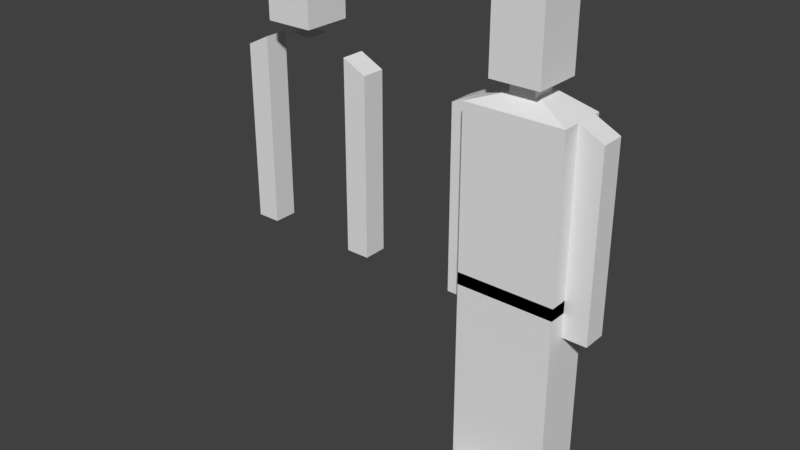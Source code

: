 # Source: FPSCharacter.blend  (saved by Blender 2.79.0; exported with 4.5.12 LTS)
import bpy
from mathutils import Matrix  # noqa: F401  (used for matrix-valued properties, if any)

bpy.ops.wm.read_factory_settings(use_empty=True)
scene = bpy.context.scene
scene.name = 'Scene'

# ---- collections
col_collection_1 = bpy.data.collections.new('Collection 1'); scene.collection.children.link(col_collection_1)

# ---- materials (node trees are filled in below, after node groups)
mat_charactermat_001 = bpy.data.materials.new('CharacterMat.001')
mat_charactermat_001.alpha_threshold = 0.0
mat_charactermat_001.use_transparent_shadow = False
mat_charactermat_001.roughness = 0.5
mat_charactermat_001.specular_intensity = 0.1667
mat_charactermat_002 = bpy.data.materials.new('CharacterMat.002')
mat_charactermat_002.alpha_threshold = 0.0
mat_charactermat_002.use_transparent_shadow = False
mat_charactermat_002.roughness = 0.5
mat_charactermat_002.specular_intensity = 0.1667

# ---- material node trees

# ---- world
world_world_001 = bpy.data.worlds.new('World.001'); scene.world = world_world_001
world_world_001.color = (0.05088, 0.05088, 0.05088)
world_world_001.use_sun_shadow = False
world_world_001.sun_shadow_jitter_overblur = 0.0
world_world_001.cycles.sampling_method = 'MANUAL'

# ---- meshes
me_cube_012 = bpy.data.meshes.new('Cube.012')
me_cube_012.from_pydata([(0.4, 0.15, 3.1), (0.4, 0.15, 2.5), (0.4, -0.05, 3.1), (0.4, -0.05, 2.5), (0.6, -0.05, 2.5), (0.6, -0.05, 3.0), (0.6, 0.15, 2.5), (0.6, 0.15, 3.0), (0.4, 0.15, 1.7), (0.4, -0.05, 1.7), (0.6, -0.05, 1.7), (0.6, 0.15, 1.7), (0.1, -0.05, 3.2), (0.2, -0.2, 3.3), (0.2, -0.2, 3.9), (0.2, 0.2, 3.3), (0.2, 0.2, 3.9), (-0.1, -0.1, 3.2), (0.1, -0.1, 3.2), (0.4, 0.15, 1.7), (0.4, 0.15, 1.5), (0.4, -0.05, 1.7), (0.4, -0.05, 1.5), (0.6, -0.05, 1.5), (0.6, -0.05, 1.7), (0.6, 0.15, 1.5), (0.6, 0.15, 1.7), (0.4, 0.15, 2.4), (0.4, -0.05, 2.3), (0.6, -0.05, 2.3), (0.6, 0.15, 2.4), (0.0, -0.2, 3.9), (-0.4, 0.15, 3.1), (-0.4, 0.15, 2.5), (-0.4, -0.05, 3.1), (-0.4, -0.05, 2.5), (-0.6, -0.05, 2.5), (-0.6, -0.05, 3.0), (-0.6, 0.15, 2.5), (-0.6, 0.15, 3.0), (-0.4, 0.15, 1.7), (-0.4, -0.05, 1.7), (-0.6, -0.05, 1.7), (-0.6, 0.15, 1.7), (0.0, -0.05, 3.2), (-0.1, -0.05, 3.2), (0.0, -0.2, 3.3), (0.0, 0.2, 3.3), (0.0, 0.2, 3.9), (-0.2, -0.2, 3.3), (-0.2, -0.2, 3.9), (-0.2, 0.2, 3.3), (-0.2, 0.2, 3.9), (0.1, 0.1, 3.2), (-0.1, 0.1, 3.2), (-0.4, 0.15, 1.7), (-0.4, 0.15, 1.5), (-0.4, -0.05, 1.7), (-0.4, -0.05, 1.5), (-0.6, -0.05, 1.5), (-0.6, -0.05, 1.7), (-0.6, 0.15, 1.5), (-0.6, 0.15, 1.7), (-0.4, 0.15, 2.4), (-0.4, -0.05, 2.3), (-0.6, -0.05, 2.3), (-0.6, 0.15, 2.4), (-0.4, 0.15, 2.3), (-0.6, 0.15, 2.3), (0.6, 0.15, 2.3), (0.4, 0.15, 2.3)], [(44, 12), (44, 45)], [(3, 2, 0, 1), (1, 0, 7, 6), (6, 7, 5, 4), (4, 5, 2, 3), (28, 27, 70), (7, 0, 2, 5), (8, 11, 10, 9), (30, 29, 69), (29, 28, 9, 10), (27, 30, 69, 70), (47, 48, 16, 15), (15, 16, 14, 13), (13, 14, 31, 46), (47, 15, 13, 46), (16, 48, 31, 14), (54, 53, 18, 17), (22, 21, 19, 20), (20, 19, 26, 25), (25, 26, 24, 23), (23, 24, 21, 22), (20, 25, 23, 22), (26, 19, 21, 24), (1, 6, 30, 27), (4, 3, 28, 29), (6, 4, 30), (3, 27, 28), (30, 4, 29), (27, 3, 1), (35, 33, 32, 34), (33, 38, 39, 32), (38, 36, 37, 39), (36, 35, 34, 37), (64, 67, 63), (39, 37, 34, 32), (40, 41, 42, 43), (66, 68, 65), (65, 42, 41, 64), (63, 67, 68, 66), (47, 51, 52, 48), (51, 49, 50, 52), (49, 46, 31, 50), (47, 46, 49, 51), (52, 50, 31, 48), (58, 56, 55, 57), (56, 61, 62, 55), (61, 59, 60, 62), (59, 58, 57, 60), (56, 58, 59, 61), (62, 60, 57, 55), (33, 63, 66, 38), (36, 65, 64, 35), (38, 66, 36), (35, 64, 63), (66, 65, 36), (63, 33, 35), (65, 68, 43, 42), (67, 64, 41, 40), (68, 67, 40, 43), (69, 29, 10, 11), (70, 8, 9, 28), (70, 69, 11, 8)])
_uv = me_cube_012.uv_layers.new(name='UVMap')
_uv.uv.foreach_set('vector', [0.9056, 0.3603, 0.9056, 0.4632, 0.8762, 0.4632, 0.8762, 0.375, 0.9993, 0.3765, 0.9993, 0.4668, 0.9692, 0.4518, 0.9692, 0.3765, 0.9684, 0.3763, 0.9684, 0.4516, 0.9383, 0.4516, 0.9383, 0.3612, 0.9379, 0.3598, 0.9379, 0.4528, 0.9069, 0.4683, 0.9069, 0.3598, 0.9056, 0.3456, 0.8762, 0.3456, 0.8762, 0.3342, 0.8438, 0.328, 0.8438, 0.2815, 0.8749, 0.2814, 0.8749, 0.328, 0.8743, 0.2802, 0.8451, 0.2802, 0.8451, 0.251, 0.8743, 0.251, 0.9684, 0.3462, 0.9383, 0.3462, 0.9684, 0.3341, 0.9379, 0.3443, 0.9069, 0.3443, 0.9069, 0.2514, 0.9379, 0.2514, 0.9993, 0.3464, 0.9692, 0.3464, 0.9692, 0.3344, 0.9993, 0.3348, 0.5935, 0.3138, 0.5935, 0.4045, 0.5632, 0.4045, 0.5632, 0.3138, 0.5615, 0.3136, 0.5615, 0.4044, 0.5009, 0.4044, 0.5009, 0.3136, 0.4994, 0.3133, 0.4994, 0.4046, 0.4689, 0.4046, 0.4689, 0.3133, 0.7184, 0.313, 0.7492, 0.313, 0.7492, 0.3746, 0.7184, 0.3746, 0.6254, 0.3132, 0.6561, 0.3132, 0.6561, 0.3745, 0.6254, 0.3745, 0.4074, 0.4512, 0.4074, 0.4219, 0.4367, 0.4219, 0.4367, 0.4512, 0.7495, 0.2807, 0.7202, 0.2807, 0.7202, 0.2515, 0.7495, 0.2515, 0.8435, 0.2504, 0.8435, 0.281, 0.813, 0.281, 0.813, 0.2504, 0.8116, 0.2513, 0.8116, 0.2805, 0.7823, 0.2805, 0.7823, 0.2513, 0.7807, 0.251, 0.7807, 0.2803, 0.7514, 0.2803, 0.7514, 0.251, 0.7512, 0.3123, 0.7512, 0.2831, 0.7804, 0.2831, 0.7804, 0.3123, 0.811, 0.2823, 0.811, 0.3116, 0.7818, 0.3116, 0.7818, 0.2823, 0.9993, 0.3765, 0.9692, 0.3765, 0.9692, 0.3464, 0.9993, 0.3464, 0.9379, 0.3598, 0.9069, 0.3598, 0.9069, 0.3443, 0.9379, 0.3443, 0.9684, 0.3763, 0.9383, 0.3612, 0.9684, 0.3462, 0.9056, 0.3603, 0.8762, 0.3456, 0.9056, 0.3456, 0.9684, 0.3462, 0.9383, 0.3612, 0.9383, 0.3462, 0.8762, 0.3456, 0.9056, 0.3603, 0.8762, 0.375, 0.06239, 0.3593, 0.09366, 0.3749, 0.09366, 0.4687, 0.06239, 0.4687, 0.09392, 0.3764, 0.1247, 0.3764, 0.1247, 0.4532, 0.09392, 0.4685, 0.0003545, 0.3758, 0.0312, 0.3604, 0.0312, 0.4529, 0.0003546, 0.4529, 0.03144, 0.3605, 0.06232, 0.3605, 0.06232, 0.4686, 0.03144, 0.4531, 0.06239, 0.3436, 0.09366, 0.3311, 0.09366, 0.3436, 0.1251, 0.2814, 0.1562, 0.2814, 0.1562, 0.3283, 0.1251, 0.3282, 0.1558, 0.2508, 0.1558, 0.2808, 0.1258, 0.2808, 0.1258, 0.2508, 0.0003545, 0.345, 0.0003545, 0.3323, 0.0312, 0.345, 0.03144, 0.3451, 0.03144, 0.2524, 0.06232, 0.2524, 0.06232, 0.3451, 0.09392, 0.3458, 0.09392, 0.3335, 0.1247, 0.3331, 0.1247, 0.3458, 0.5935, 0.3138, 0.6237, 0.3138, 0.6237, 0.4045, 0.5935, 0.4045, 0.3754, 0.3135, 0.4368, 0.3135, 0.4368, 0.4056, 0.3754, 0.4056, 0.4385, 0.3133, 0.4689, 0.3133, 0.4689, 0.4046, 0.4385, 0.4046, 0.7184, 0.313, 0.7184, 0.3746, 0.6876, 0.3746, 0.6876, 0.313, 0.6869, 0.3132, 0.6869, 0.3745, 0.6561, 0.3745, 0.6561, 0.3132, 0.2192, 0.2502, 0.25, 0.2502, 0.25, 0.281, 0.2192, 0.281, 0.2503, 0.2502, 0.2813, 0.2502, 0.2813, 0.2812, 0.2503, 0.2812, 0.1566, 0.2503, 0.1873, 0.2503, 0.1873, 0.2811, 0.1566, 0.2811, 0.1875, 0.25, 0.2188, 0.25, 0.2188, 0.2813, 0.1875, 0.2813, 0.2192, 0.3121, 0.2192, 0.282, 0.2493, 0.282, 0.2493, 0.3121, 0.2183, 0.3119, 0.1881, 0.3119, 0.1881, 0.2817, 0.2183, 0.2817, 0.09392, 0.3764, 0.09392, 0.3458, 0.1247, 0.3458, 0.1247, 0.3764, 0.03144, 0.3605, 0.03144, 0.3451, 0.06232, 0.3451, 0.06232, 0.3605, 0.0003545, 0.3758, 0.0003545, 0.345, 0.0312, 0.3604, 0.06239, 0.3593, 0.06239, 0.3436, 0.09366, 0.3436, 0.0003545, 0.345, 0.0312, 0.345, 0.0312, 0.3604, 0.09366, 0.3436, 0.09366, 0.3749, 0.06239, 0.3593, 0.0312, 0.345, 0.0003545, 0.3323, 0.0003545, 0.2525, 0.0312, 0.2525, 0.09366, 0.3311, 0.06239, 0.3436, 0.06239, 0.2498, 0.09366, 0.2498, 0.1247, 0.3331, 0.09392, 0.3335, 0.09392, 0.2537, 0.1247, 0.2537, 0.9684, 0.3341, 0.9383, 0.3462, 0.9383, 0.2558, 0.9684, 0.2558, 0.8762, 0.3342, 0.8762, 0.2573, 0.9056, 0.2573, 0.9056, 0.3456, 0.9993, 0.3348, 0.9692, 0.3344, 0.9692, 0.2561, 0.9993, 0.2561])
me_cube_012.materials.append(mat_charactermat_001)
me_cube_012.use_remesh_preserve_volume = False
me_cube_012.use_remesh_preserve_attributes = False
me_cube_012.use_mirror_vertex_groups = False
me_cube_012.update()
me_cube_004 = bpy.data.meshes.new('Cube.004')
me_cube_004.from_pydata([(0.4, -0.2, 2.0), (0.4, -0.2, 2.7), (0.4, 0.2, 2.0), (0.4, 0.2, 2.7), (0.4, -0.2, 3.1), (0.4, 0.2, 3.1), (0.4, 0.15, 3.1), (0.4, 0.15, 2.5), (0.4, -0.05, 3.1), (0.4, -0.05, 2.5), (0.4, 0.2, 1.7), (0.4, -0.2, 1.7), (-7.451e-09, -0.2, 1.2), (-7.451e-09, -0.2, 1.8), (-7.451e-09, 0.2, 1.2), (-7.451e-09, 0.2, 1.8), (0.4, -0.2, 1.2), (0.4, -0.2, 1.8), (0.4, 0.2, 1.2), (0.4, 0.2, 1.8), (-7.451e-09, -0.2, 0.2), (-7.451e-09, 0.2, 0.2), (0.4, -0.2, 0.2), (0.4, 0.2, 0.2), (0.6, -0.05, 2.5), (0.6, -0.05, 3.0), (0.6, 0.15, 2.5), (0.6, 0.15, 3.0), (0.4, 0.15, 1.7), (0.4, -0.05, 1.7), (0.6, -0.05, 1.7), (0.6, 0.15, 1.7), (0.1, -0.05, 3.2), (0.1, 0.15, 3.2), (0.4, 0.2, 2.5), (0.4, -0.2, 2.5), (0.2, -0.2, 3.3), (0.2, -0.2, 3.9), (0.2, 0.2, 3.3), (0.2, 0.2, 3.9), (-0.1, -0.1, 3.2), (0.1, -0.1, 3.2), (0.4, 0.15, 1.7), (0.4, 0.15, 1.5), (0.4, -0.05, 1.7), (0.4, -0.05, 1.5), (0.6, -0.05, 1.5), (0.6, -0.05, 1.7), (0.6, 0.15, 1.5), (0.6, 0.15, 1.7), (0.05, 0.15, 0.2), (0.05, 0.15, -1.416e-07), (0.05, -0.15, 0.2), (0.05, -0.15, -1.416e-07), (0.35, -0.15, -1.416e-07), (0.35, -0.15, 0.2), (0.35, 0.15, -1.416e-07), (0.35, 0.15, 0.2), (0.05, -0.3, 0.15), (0.05, -0.3, -1.416e-07), (0.05, -0.45, 0.1), (0.05, -0.45, -1.416e-07), (0.35, -0.45, -1.416e-07), (0.35, -0.45, 0.1), (0.35, -0.3, -1.416e-07), (0.35, -0.3, 0.15), (0.05, -0.3, -1.416e-07), (0.05, -0.3, 0.15), (0.35, -0.3, 0.15), (0.35, -0.3, -1.416e-07), (0.4, 0.15, 2.4), (0.4, -0.05, 2.3), (0.6, -0.05, 2.3), (0.6, 0.15, 2.4), (0.4, -0.2, 1.0), (0.4, 0.2, 0.8), (-7.451e-09, -0.2, 1.0), (-7.451e-09, 0.2, 0.8), (0.0, -0.2, 2.0), (0.0, -0.2, 2.7), (0.0, 0.2, 2.0), (0.0, -0.2, 3.9), (-0.4, -0.2, 2.0), (-0.4, -0.2, 2.7), (-0.4, 0.2, 2.0), (-0.4, 0.2, 2.7), (0.0, 0.15, 3.2), (-0.4, -0.2, 3.1), (-0.4, 0.2, 3.1), (-0.4, 0.15, 3.1), (-0.4, 0.15, 2.5), (-0.4, -0.05, 3.1), (-0.4, -0.05, 2.5), (-0.4, 0.2, 1.7), (-0.4, -0.2, 1.7), (0.0, 0.2, 1.7), (0.0, -0.2, 1.7), (7.451e-09, -0.2, 1.2), (7.451e-09, -0.2, 1.8), (7.451e-09, 0.2, 1.2), (7.451e-09, 0.2, 1.8), (-0.4, -0.2, 1.2), (-0.4, -0.2, 1.8), (-0.4, 0.2, 1.2), (-0.4, 0.2, 1.8), (7.451e-09, -0.2, 0.2), (7.451e-09, 0.2, 0.2), (-0.4, -0.2, 0.2), (-0.4, 0.2, 0.2), (-0.6, -0.05, 2.5), (-0.6, -0.05, 3.0), (-0.6, 0.15, 2.5), (-0.6, 0.15, 3.0), (-0.4, 0.15, 1.7), (-0.4, -0.05, 1.7), (-0.6, -0.05, 1.7), (-0.6, 0.15, 1.7), (0.0, -0.05, 3.2), (-0.1, -0.05, 3.2), (-0.1, 0.15, 3.2), (0.0, -0.2, 2.5), (0.0, 0.2, 2.5), (-0.4, 0.2, 2.5), (-0.4, -0.2, 2.5), (0.0, -0.2, 3.1), (0.0, 0.2, 3.1), (0.0, 0.2, 2.7), (0.0, -0.2, 3.3), (0.0, 0.2, 3.3), (0.0, 0.2, 3.9), (-0.2, -0.2, 3.3), (-0.2, -0.2, 3.9), (-0.2, 0.2, 3.3), (-0.2, 0.2, 3.9), (0.1, 0.1, 3.3), (0.1, 0.1, 3.2), (0.1, -0.1, 3.3), (-0.1, -0.1, 3.3), (-0.1, 0.1, 3.2), (-0.1, 0.1, 3.3), (-0.4, 0.15, 1.7), (-0.4, 0.15, 1.5), (-0.4, -0.05, 1.7), (-0.4, -0.05, 1.5), (-0.6, -0.05, 1.5), (-0.6, -0.05, 1.7), (-0.6, 0.15, 1.5), (-0.6, 0.15, 1.7), (-0.05, 0.15, 0.2), (-0.05, 0.15, -1.416e-07), (-0.05, -0.15, 0.2), (-0.05, -0.15, -1.416e-07), (-0.35, -0.15, -1.416e-07), (-0.35, -0.15, 0.2), (-0.35, 0.15, -1.416e-07), (-0.35, 0.15, 0.2), (-0.05, -0.3, 0.15), (-0.05, -0.3, -1.416e-07), (-0.05, -0.45, 0.1), (-0.05, -0.45, -1.416e-07), (-0.35, -0.45, -1.416e-07), (-0.35, -0.45, 0.1), (-0.35, -0.3, -1.416e-07), (-0.35, -0.3, 0.15), (-0.05, -0.3, -1.416e-07), (-0.05, -0.3, 0.15), (-0.35, -0.3, 0.15), (-0.35, -0.3, -1.416e-07), (-0.4, 0.15, 2.4), (-0.4, -0.05, 2.3), (-0.6, -0.05, 2.3), (-0.6, 0.15, 2.4), (-0.4, -0.2, 1.0), (-0.4, 0.2, 0.8), (7.451e-09, -0.2, 1.0), (7.451e-09, 0.2, 0.8), (-0.4, 0.15, 2.3), (-0.6, 0.15, 2.3), (0.6, 0.15, 2.3), (0.4, 0.15, 2.3), (-0.4, -0.2, 0.8), (7.451e-09, -0.2, 0.8), (0.4, -0.2, 0.8), (-7.451e-09, -0.2, 0.8)], [], [(80, 121, 34, 2), (121, 126, 3, 34), (34, 3, 1, 35), (35, 1, 79, 120), (80, 2, 10, 95), (1, 3, 5, 4), (9, 8, 6, 7), (2, 34, 35, 0), (95, 10, 11, 96), (0, 78, 96, 11), (7, 6, 27, 26), (2, 0, 11, 10), (12, 13, 15, 14), (14, 15, 19, 18), (18, 19, 17, 16), (16, 17, 13, 12), (75, 74, 182), (19, 15, 13, 17), (21, 23, 22, 20), (74, 76, 183, 182), (77, 75, 23, 21), (76, 77, 183), (26, 27, 25, 24), (24, 25, 8, 9), (71, 70, 179), (27, 6, 8, 25), (28, 31, 30, 29), (73, 72, 178), (72, 71, 29, 30), (70, 73, 178, 179), (0, 35, 120, 78), (86, 117, 32, 33), (3, 126, 125, 5), (33, 125, 86), (33, 5, 125), (4, 5, 33, 32), (79, 1, 4, 124), (124, 4, 32), (32, 117, 124), (128, 129, 39, 38), (38, 39, 37, 36), (36, 37, 81, 127), (128, 38, 36, 127), (39, 129, 81, 37), (40, 137, 139, 138), (135, 134, 136, 41), (41, 136, 137, 40), (138, 135, 41, 40), (45, 44, 42, 43), (43, 42, 49, 48), (48, 49, 47, 46), (46, 47, 44, 45), (43, 48, 46, 45), (49, 42, 44, 47), (53, 52, 50, 51), (51, 50, 57, 56), (56, 57, 55, 54), (53, 54, 69, 66), (51, 56, 54, 53), (57, 50, 52, 55), (61, 60, 58, 59), (59, 58, 65, 64), (64, 65, 63, 62), (62, 63, 60, 61), (59, 64, 62, 61), (65, 58, 60, 63), (69, 68, 67, 66), (52, 53, 66, 67), (55, 52, 67, 68), (54, 55, 68, 69), (7, 26, 73, 70), (24, 9, 71, 72), (26, 24, 73), (9, 70, 71), (12, 14, 76), (73, 24, 72), (70, 9, 7), (14, 18, 75, 77), (16, 12, 76, 74), (18, 74, 75), (74, 18, 16), (76, 14, 77), (80, 84, 122, 121), (121, 122, 85, 126), (122, 123, 83, 85), (123, 120, 79, 83), (80, 95, 93, 84), (83, 87, 88, 85), (92, 90, 89, 91), (84, 82, 123, 122), (95, 96, 94, 93), (82, 94, 96, 78), (90, 111, 112, 89), (84, 93, 94, 82), (97, 99, 100, 98), (99, 103, 104, 100), (103, 101, 102, 104), (101, 97, 98, 102), (173, 180, 172), (104, 102, 98, 100), (106, 105, 107, 108), (172, 180, 181, 174), (175, 106, 108, 173), (174, 181, 175), (111, 109, 110, 112), (109, 92, 91, 110), (169, 176, 168), (112, 110, 91, 89), (113, 114, 115, 116), (171, 177, 170), (170, 115, 114, 169), (168, 176, 177, 171), (82, 78, 120, 123), (86, 119, 118, 117), (85, 88, 125, 126), (119, 86, 125), (119, 125, 88), (87, 118, 119, 88), (79, 124, 87, 83), (124, 118, 87), (118, 124, 117), (128, 132, 133, 129), (132, 130, 131, 133), (130, 127, 81, 131), (128, 127, 130, 132), (133, 131, 81, 129), (135, 138, 139, 134), (139, 137, 136, 134), (143, 141, 140, 142), (141, 146, 147, 140), (146, 144, 145, 147), (144, 143, 142, 145), (141, 143, 144, 146), (147, 145, 142, 140), (151, 149, 148, 150), (149, 154, 155, 148), (154, 152, 153, 155), (151, 164, 167, 152), (149, 151, 152, 154), (155, 153, 150, 148), (159, 157, 156, 158), (157, 162, 163, 156), (162, 160, 161, 163), (160, 159, 158, 161), (157, 159, 160, 162), (163, 161, 158, 156), (167, 164, 165, 166), (150, 165, 164, 151), (153, 166, 165, 150), (152, 167, 166, 153), (90, 168, 171, 111), (109, 170, 169, 92), (111, 171, 109), (92, 169, 168), (97, 174, 99), (171, 170, 109), (168, 90, 92), (99, 175, 173, 103), (101, 172, 174, 97), (103, 173, 172), (172, 101, 103), (174, 175, 99), (170, 177, 116, 115), (176, 169, 114, 113), (177, 176, 113, 116), (178, 72, 30, 31), (179, 28, 29, 71), (179, 178, 31, 28), (180, 173, 108, 107), (175, 181, 105, 106), (181, 180, 107, 105), (183, 77, 21, 20), (182, 183, 20, 22), (182, 22, 23, 75)])
_uv = me_cube_004.uv_layers.new(name='UVMap')
_uv.uv.foreach_set('vector', [0.6261, 0.04772, 0.6261, 0.126, 0.5634, 0.126, 0.5634, 0.04772, 0.6261, 0.126, 0.6261, 0.1573, 0.5634, 0.1573, 0.5634, 0.126, 0.5626, 0.1261, 0.5626, 0.1576, 0.4996, 0.1576, 0.4996, 0.1261, 0.4992, 0.123, 0.4992, 0.1536, 0.4382, 0.1536, 0.4382, 0.123, 0.6261, 0.04772, 0.5634, 0.04772, 0.5634, 0.0007496, 0.6261, 0.0007496, 0.4996, 0.1576, 0.5626, 0.1576, 0.5626, 0.2206, 0.4996, 0.2206, 0.9056, 0.3603, 0.9056, 0.4632, 0.8762, 0.4632, 0.8762, 0.375, 0.5626, 0.04737, 0.5626, 0.1261, 0.4996, 0.1261, 0.4996, 0.04737, 0.5632, 0.2502, 0.6254, 0.2502, 0.6254, 0.3124, 0.5632, 0.3124, 0.4992, 0.04677, 0.4382, 0.04677, 0.4382, 0.001001, 0.4992, 0.001001, 0.9993, 0.3765, 0.9993, 0.4668, 0.9692, 0.4518, 0.9692, 0.3765, 0.5626, 0.04737, 0.4996, 0.04737, 0.4996, 0.0001328, 0.5626, 0.0001328, 0.8123, 0.1551, 0.8123, 0.248, 0.7505, 0.248, 0.7505, 0.1242, 1.0, 0.1246, 1.0, 0.2495, 0.9376, 0.2495, 0.9376, 0.1246, 0.9372, 0.124, 0.9372, 0.2474, 0.8755, 0.2474, 0.8755, 0.1549, 0.875, 0.1558, 0.875, 0.2494, 0.8125, 0.2494, 0.8125, 0.1558, 0.9372, 0.09318, 0.8755, 0.09318, 0.8755, 0.07189, 0.7496, 0.06297, 0.7496, 0.1244, 0.6883, 0.1244, 0.6883, 0.06297, 0.688, 0.06224, 0.688, 0.0003064, 0.7499, 0.0003064, 0.7499, 0.06224, 0.875, 0.09329, 0.8125, 0.09329, 0.8125, 0.07178, 0.875, 0.07175, 1.0, 0.09334, 0.9376, 0.09334, 0.9376, -0.0003568, 1.0, -0.0003568, 0.8123, 0.09326, 0.7505, 0.09326, 0.8123, 0.07194, 0.9684, 0.3763, 0.9684, 0.4516, 0.9383, 0.4516, 0.9383, 0.3612, 0.9379, 0.3598, 0.9379, 0.4528, 0.9069, 0.4683, 0.9069, 0.3598, 0.9056, 0.3456, 0.8762, 0.3456, 0.8762, 0.3342, 0.8438, 0.328, 0.8438, 0.2815, 0.8749, 0.2814, 0.8749, 0.328, 0.8743, 0.2802, 0.8451, 0.2802, 0.8451, 0.251, 0.8743, 0.251, 0.9684, 0.3462, 0.9383, 0.3462, 0.9684, 0.3341, 0.9379, 0.3443, 0.9069, 0.3443, 0.9069, 0.2514, 0.9379, 0.2514, 0.9993, 0.3464, 0.9692, 0.3464, 0.9692, 0.3344, 0.9993, 0.3348, 0.4992, 0.04677, 0.4992, 0.123, 0.4382, 0.123, 0.4382, 0.04677, 0.4376, 0.3059, 0.4376, 0.2751, 0.453, 0.2751, 0.453, 0.3059, 0.5634, 0.1573, 0.6261, 0.1573, 0.6261, 0.22, 0.5634, 0.22, 0.453, 0.3059, 0.4376, 0.3124, 0.4376, 0.3059, 0.453, 0.3059, 0.4994, 0.3124, 0.4376, 0.3124, 0.4996, 0.2508, 0.4996, 0.3126, 0.4532, 0.3059, 0.4532, 0.275, 0.4382, 0.1536, 0.4992, 0.1536, 0.4992, 0.2146, 0.4382, 0.2146, 0.4377, 0.2508, 0.4996, 0.2508, 0.4532, 0.275, 0.4532, 0.275, 0.4377, 0.275, 0.4377, 0.2508, 0.5935, 0.3138, 0.5935, 0.4045, 0.5632, 0.4045, 0.5632, 0.3138, 0.5615, 0.3136, 0.5615, 0.4044, 0.5009, 0.4044, 0.5009, 0.3136, 0.4994, 0.3133, 0.4994, 0.4046, 0.4689, 0.4046, 0.4689, 0.3133, 0.7184, 0.313, 0.7492, 0.313, 0.7492, 0.3746, 0.7184, 0.3746, 0.6254, 0.3132, 0.6561, 0.3132, 0.6561, 0.3745, 0.6254, 0.3745, 0.4051, 0.4066, 0.4051, 0.4213, 0.3758, 0.4213, 0.3758, 0.4066, 0.4669, 0.407, 0.4669, 0.4216, 0.4376, 0.4216, 0.4376, 0.407, 0.4369, 0.4068, 0.4369, 0.4214, 0.4076, 0.4214, 0.4076, 0.4068, 0.4074, 0.4512, 0.4074, 0.4219, 0.4367, 0.4219, 0.4367, 0.4512, 0.7495, 0.2807, 0.7202, 0.2807, 0.7202, 0.2515, 0.7495, 0.2515, 0.8435, 0.2504, 0.8435, 0.281, 0.813, 0.281, 0.813, 0.2504, 0.8116, 0.2513, 0.8116, 0.2805, 0.7823, 0.2805, 0.7823, 0.2513, 0.7807, 0.251, 0.7807, 0.2803, 0.7514, 0.2803, 0.7514, 0.251, 0.7512, 0.3123, 0.7512, 0.2831, 0.7804, 0.2831, 0.7804, 0.3123, 0.811, 0.2823, 0.811, 0.3116, 0.7818, 0.3116, 0.7818, 0.2823, 0.7326, 0.3753, 0.7326, 0.406, 0.6809, 0.406, 0.6809, 0.3753, 0.6808, 0.3753, 0.6808, 0.406, 0.6346, 0.406, 0.6346, 0.3753, 0.8746, 0.3755, 0.8746, 0.4059, 0.829, 0.4059, 0.829, 0.3755, 0.8298, 0.4528, 0.8751, 0.4528, 0.8751, 0.4754, 0.8298, 0.4754, 0.8298, 0.4075, 0.8751, 0.4075, 0.8751, 0.4528, 0.8298, 0.4528, 0.7827, 0.407, 0.8287, 0.407, 0.8287, 0.4529, 0.7827, 0.4529, 0.6952, 0.4223, 0.6952, 0.4376, 0.6722, 0.4452, 0.6722, 0.4223, 0.672, 0.4225, 0.672, 0.4456, 0.6258, 0.4456, 0.6258, 0.4225, 0.7652, 0.4221, 0.7652, 0.445, 0.7423, 0.4374, 0.7423, 0.4221, 0.7423, 0.4222, 0.7423, 0.4377, 0.6956, 0.4377, 0.6956, 0.4222, 0.7191, 0.4536, 0.7648, 0.4536, 0.7648, 0.4765, 0.7191, 0.4765, 0.7183, 0.4764, 0.6732, 0.4764, 0.6732, 0.4534, 0.7183, 0.4534, 0.8055, 0.3756, 0.8055, 0.3988, 0.7591, 0.3988, 0.7591, 0.3756, 0.7326, 0.406, 0.7326, 0.3753, 0.7584, 0.3753, 0.7584, 0.3983, 0.7827, 0.4529, 0.8287, 0.4529, 0.8287, 0.4764, 0.7827, 0.4764, 0.829, 0.3755, 0.829, 0.4059, 0.8061, 0.3983, 0.8061, 0.3755, 0.9993, 0.3765, 0.9692, 0.3765, 0.9692, 0.3464, 0.9993, 0.3464, 0.9379, 0.3598, 0.9069, 0.3598, 0.9069, 0.3443, 0.9379, 0.3443, 0.9684, 0.3763, 0.9383, 0.3612, 0.9684, 0.3462, 0.9056, 0.3603, 0.8762, 0.3456, 0.9056, 0.3456, 0.8123, 0.1551, 0.7505, 0.1242, 0.8123, 0.09326, 0.9684, 0.3462, 0.9383, 0.3612, 0.9383, 0.3462, 0.8762, 0.3456, 0.9056, 0.3603, 0.8762, 0.375, 1.0, 0.1246, 0.9376, 0.1246, 0.9376, 0.09334, 1.0, 0.09334, 0.875, 0.1558, 0.8125, 0.1558, 0.8125, 0.09329, 0.875, 0.09329, 0.9372, 0.124, 0.8755, 0.09318, 0.9372, 0.09318, 0.8755, 0.09318, 0.9372, 0.124, 0.8755, 0.1549, 0.8123, 0.09326, 0.7505, 0.1242, 0.7505, 0.09326, 0.6261, 0.04772, 0.6889, 0.04772, 0.6889, 0.126, 0.6261, 0.126, 0.6261, 0.126, 0.6889, 0.126, 0.6889, 0.1573, 0.6261, 0.1573, 0.313, 0.1247, 0.3751, 0.1247, 0.3751, 0.1558, 0.313, 0.1558, 0.375, 0.1238, 0.4365, 0.1238, 0.4365, 0.1546, 0.375, 0.1546, 0.6261, 0.04772, 0.6261, 0.0007496, 0.6889, 0.0007496, 0.6889, 0.04772, 0.3751, 0.1558, 0.3751, 0.2179, 0.313, 0.2179, 0.313, 0.1558, 0.06239, 0.3593, 0.09366, 0.3749, 0.09366, 0.4687, 0.06239, 0.4687, 0.313, 0.04708, 0.3751, 0.04708, 0.3751, 0.1247, 0.313, 0.1247, 0.5632, 0.2502, 0.5632, 0.3124, 0.5011, 0.3124, 0.5011, 0.2502, 0.375, 0.04693, 0.375, 0.000793, 0.4365, 0.000793, 0.4365, 0.04693, 0.09392, 0.3764, 0.1247, 0.3764, 0.1247, 0.4532, 0.09392, 0.4685, 0.313, 0.04708, 0.313, 0.0004809, 0.3751, 0.0004809, 0.3751, 0.04708, 0.1241, 0.156, 0.1866, 0.1247, 0.1866, 0.2496, 0.1241, 0.2496, 0.1873, 0.1249, 0.2497, 0.1249, 0.2497, 0.2496, 0.1873, 0.2496, -0.0007979, 0.1244, 0.06163, 0.1556, 0.06163, 0.2493, -0.0007979, 0.2493, 0.06219, 0.1562, 0.1243, 0.1562, 0.1243, 0.2493, 0.06219, 0.2493, -0.0007979, 0.09322, 0.06163, 0.07201, 0.06163, 0.09322, 0.3122, 0.1246, 0.2504, 0.1246, 0.2504, 0.06269, 0.3122, 0.06269, 0.2505, 0.0003795, 0.3124, 0.0003795, 0.3124, 0.06232, 0.2505, 0.06232, 0.06219, 0.09413, 0.06219, 0.07305, 0.1243, 0.07191, 0.1243, 0.09413, 0.1873, 0.09378, 0.1873, 0.000277, 0.2497, 0.000277, 0.2497, 0.09378, 0.1241, 0.09353, 0.1241, 0.07118, 0.1866, 0.09353, 0.0003545, 0.3758, 0.0312, 0.3604, 0.0312, 0.4529, 0.0003546, 0.4529, 0.03144, 0.3605, 0.06232, 0.3605, 0.06232, 0.4686, 0.03144, 0.4531, 0.06239, 0.3436, 0.09366, 0.3311, 0.09366, 0.3436, 0.1251, 0.2814, 0.1562, 0.2814, 0.1562, 0.3283, 0.1251, 0.3282, 0.1558, 0.2508, 0.1558, 0.2808, 0.1258, 0.2808, 0.1258, 0.2508, 0.0003545, 0.345, 0.0003545, 0.3323, 0.0312, 0.345, 0.03144, 0.3451, 0.03144, 0.2524, 0.06232, 0.2524, 0.06232, 0.3451, 0.09392, 0.3458, 0.09392, 0.3335, 0.1247, 0.3331, 0.1247, 0.3458, 0.375, 0.04693, 0.4365, 0.04693, 0.4365, 0.1238, 0.375, 0.1238, 0.4376, 0.3059, 0.4222, 0.3059, 0.4222, 0.2751, 0.4376, 0.2751, 0.6889, 0.1573, 0.6889, 0.22, 0.6261, 0.22, 0.6261, 0.1573, 0.4221, 0.3059, 0.4376, 0.3059, 0.4376, 0.3124, 0.4221, 0.3059, 0.4376, 0.3124, 0.3758, 0.3124, 0.3758, 0.2508, 0.4222, 0.275, 0.4222, 0.3059, 0.3758, 0.3126, 0.4365, 0.1546, 0.4365, 0.2161, 0.375, 0.2161, 0.375, 0.1546, 0.4377, 0.2508, 0.4222, 0.275, 0.3758, 0.2508, 0.4222, 0.275, 0.4377, 0.2508, 0.4377, 0.275, 0.5935, 0.3138, 0.6237, 0.3138, 0.6237, 0.4045, 0.5935, 0.4045, 0.3754, 0.3135, 0.4368, 0.3135, 0.4368, 0.4056, 0.3754, 0.4056, 0.4385, 0.3133, 0.4689, 0.3133, 0.4689, 0.4046, 0.4385, 0.4046, 0.7184, 0.313, 0.7184, 0.3746, 0.6876, 0.3746, 0.6876, 0.313, 0.6869, 0.3132, 0.6869, 0.3745, 0.6561, 0.3745, 0.6561, 0.3132, 0.4701, 0.4065, 0.5001, 0.4065, 0.5001, 0.4215, 0.4701, 0.4215, 0.406, 0.4541, 0.3768, 0.4541, 0.3768, 0.4248, 0.406, 0.4248, 0.2192, 0.2502, 0.25, 0.2502, 0.25, 0.281, 0.2192, 0.281, 0.2503, 0.2502, 0.2813, 0.2502, 0.2813, 0.2812, 0.2503, 0.2812, 0.1566, 0.2503, 0.1873, 0.2503, 0.1873, 0.2811, 0.1566, 0.2811, 0.1875, 0.25, 0.2188, 0.25, 0.2188, 0.2813, 0.1875, 0.2813, 0.2192, 0.3121, 0.2192, 0.282, 0.2493, 0.282, 0.2493, 0.3121, 0.2183, 0.3119, 0.1881, 0.3119, 0.1881, 0.2817, 0.2183, 0.2817, 0.2706, 0.3439, 0.3203, 0.3439, 0.3203, 0.3744, 0.2706, 0.3744, 0.3208, 0.3442, 0.3667, 0.3442, 0.3667, 0.3747, 0.3208, 0.3747, 0.125, 0.3441, 0.172, 0.3441, 0.172, 0.375, 0.125, 0.375, 0.2188, 0.4219, 0.2188, 0.4454, 0.172, 0.4454, 0.172, 0.4219, 0.2188, 0.3751, 0.2188, 0.4219, 0.172, 0.4219, 0.172, 0.3751, 0.172, 0.3749, 0.172, 0.4217, 0.1252, 0.4217, 0.1252, 0.3749, 0.3052, 0.3909, 0.328, 0.3909, 0.328, 0.4137, 0.3052, 0.4061, 0.3287, 0.3907, 0.3744, 0.3907, 0.3744, 0.4135, 0.3287, 0.4135, 0.2362, 0.3911, 0.2573, 0.3911, 0.2573, 0.4052, 0.2362, 0.4122, 0.258, 0.3906, 0.3046, 0.3906, 0.3046, 0.4061, 0.258, 0.4061, 0.3267, 0.4226, 0.3267, 0.4447, 0.2825, 0.4447, 0.2825, 0.4226, 0.2357, 0.4446, 0.2357, 0.4223, 0.2796, 0.4223, 0.2796, 0.4446, 0.1954, 0.3438, 0.2423, 0.3438, 0.2423, 0.3668, 0.1954, 0.3668, 0.2706, 0.3744, 0.2422, 0.3668, 0.2422, 0.3439, 0.2706, 0.3439, 0.1715, 0.4224, 0.1715, 0.4458, 0.1257, 0.4458, 0.1257, 0.4224, 0.172, 0.3441, 0.1953, 0.3441, 0.1953, 0.3674, 0.172, 0.375, 0.09392, 0.3764, 0.09392, 0.3458, 0.1247, 0.3458, 0.1247, 0.3764, 0.03144, 0.3605, 0.03144, 0.3451, 0.06232, 0.3451, 0.06232, 0.3605, 0.0003545, 0.3758, 0.0003545, 0.345, 0.0312, 0.3604, 0.06239, 0.3593, 0.06239, 0.3436, 0.09366, 0.3436, 0.1241, 0.156, 0.1241, 0.09353, 0.1866, 0.1247, 0.0003545, 0.345, 0.0312, 0.345, 0.0312, 0.3604, 0.09366, 0.3436, 0.09366, 0.3749, 0.06239, 0.3593, 0.1873, 0.1249, 0.1873, 0.09378, 0.2497, 0.09378, 0.2497, 0.1249, 0.06219, 0.1562, 0.06219, 0.09413, 0.1243, 0.09413, 0.1243, 0.1562, -0.0007979, 0.1244, -0.0007979, 0.09322, 0.06163, 0.09322, 0.06163, 0.09322, 0.06163, 0.1556, -0.0007979, 0.1244, 0.1241, 0.09353, 0.1866, 0.09353, 0.1866, 0.1247, 0.0312, 0.345, 0.0003545, 0.3323, 0.0003545, 0.2525, 0.0312, 0.2525, 0.09366, 0.3311, 0.06239, 0.3436, 0.06239, 0.2498, 0.09366, 0.2498, 0.1247, 0.3331, 0.09392, 0.3335, 0.09392, 0.2537, 0.1247, 0.2537, 0.9684, 0.3341, 0.9383, 0.3462, 0.9383, 0.2558, 0.9684, 0.2558, 0.8762, 0.3342, 0.8762, 0.2573, 0.9056, 0.2573, 0.9056, 0.3456, 0.9993, 0.3348, 0.9692, 0.3344, 0.9692, 0.2561, 0.9993, 0.2561, 0.06163, 0.07201, -0.0007979, 0.09322, -0.000798, -0.0004202, 0.06163, -0.0004202, 0.1866, 0.09353, 0.1241, 0.07118, 0.1241, -0.0001095, 0.1866, -0.0001095, 0.1243, 0.07191, 0.06219, 0.07305, 0.06219, 0.00105, 0.1243, 0.00105, 0.8123, 0.07194, 0.7505, 0.09326, 0.7505, 0.0004306, 0.8123, 0.0004306, 0.875, 0.07175, 0.8125, 0.07178, 0.8125, -0.0004002, 0.875, -0.0004002, 0.8755, 0.07189, 0.8755, 0.0006222, 0.9372, 0.0006222, 0.9372, 0.09318])
me_cube_004.materials.append(mat_charactermat_002)
me_cube_004.use_remesh_preserve_volume = False
me_cube_004.use_remesh_preserve_attributes = False
me_cube_004.use_mirror_vertex_groups = False
me_cube_004.update()
arm_armature_002 = bpy.data.armatures.new('Armature.002')  # bones are not reproduced
arm_armature_004 = bpy.data.armatures.new('Armature.004')  # bones are not reproduced

# ---- objects
ob_fps_character = bpy.data.objects.new('FPS_Character', arm_armature_002)
ob_chactermesh_001 = bpy.data.objects.new('ChacterMesh.001', me_cube_012)
ob_character_001 = bpy.data.objects.new('Character.001', arm_armature_004)
ob_chactermesh_000 = bpy.data.objects.new('ChacterMesh.000', me_cube_004)

# ---- transforms, parenting, visibility, modifiers, constraints
ob_fps_character.location = (0.0, 0.0, 0.0)
ob_fps_character.show_in_front = True
ob_fps_character.lineart.crease_threshold = 0.0
ob_chactermesh_001.parent = ob_fps_character
ob_chactermesh_001.location = (0.0, 0.0, 0.0)
ob_chactermesh_001.lineart.crease_threshold = 0.0
_vg = ob_chactermesh_001.vertex_groups.new(name='Root')
_vg = ob_chactermesh_001.vertex_groups.new(name='Pelvis')
_vg = ob_chactermesh_001.vertex_groups.new(name='Hip.L')
_vg = ob_chactermesh_001.vertex_groups.new(name='Thigh.L')
_vg = ob_chactermesh_001.vertex_groups.new(name='Shin.L')
_vg = ob_chactermesh_001.vertex_groups.new(name='Foot.L')
_vg = ob_chactermesh_001.vertex_groups.new(name='Toe.L')
_vg = ob_chactermesh_001.vertex_groups.new(name='Hip.R')
_vg = ob_chactermesh_001.vertex_groups.new(name='Thigh.R')
_vg = ob_chactermesh_001.vertex_groups.new(name='Shin.R')
_vg = ob_chactermesh_001.vertex_groups.new(name='Foot.R')
_vg = ob_chactermesh_001.vertex_groups.new(name='Toe.R')
_vg = ob_chactermesh_001.vertex_groups.new(name='Waist')
_vg = ob_chactermesh_001.vertex_groups.new(name='Torso')
_vg = ob_chactermesh_001.vertex_groups.new(name='Chest')
_vg.add([12, 44, 45], 1.0, 'REPLACE')
_vg = ob_chactermesh_001.vertex_groups.new(name='Shoulder.L')
_vg = ob_chactermesh_001.vertex_groups.new(name='UArm.L')
for _i, _w in zip([0, 1, 2, 3, 4, 5, 6, 7, 27, 30], [1.0, 1.0, 1.0, 1.0, 1.0, 1.0, 1.0, 1.0, 0.5, 0.5]): _vg.add([_i], _w, 'REPLACE')
_vg = ob_chactermesh_001.vertex_groups.new(name='FArm.L')
for _i, _w in zip([8, 9, 10, 11, 27, 28, 29, 30, 69, 70], [1.0, 1.0, 1.0, 1.0, 0.5, 1.0, 1.0, 0.5, 1.0, 1.0]): _vg.add([_i], _w, 'REPLACE')
_vg = ob_chactermesh_001.vertex_groups.new(name='Hand.L')
_vg.add([19, 20, 21, 22, 23, 24, 25, 26], 1.0, 'REPLACE')
_vg = ob_chactermesh_001.vertex_groups.new(name='Shoulder.R')
_vg = ob_chactermesh_001.vertex_groups.new(name='UArm.R')
for _i, _w in zip([32, 33, 34, 35, 36, 37, 38, 39, 63, 66], [1.0, 1.0, 1.0, 1.0, 1.0, 1.0, 1.0, 1.0, 0.5, 0.5]): _vg.add([_i], _w, 'REPLACE')
_vg = ob_chactermesh_001.vertex_groups.new(name='FArm.R')
for _i, _w in zip([40, 41, 42, 43, 63, 64, 65, 66, 67, 68], [1.0, 1.0, 1.0, 1.0, 0.5, 1.0, 1.0, 0.5, 1.0, 1.0]): _vg.add([_i], _w, 'REPLACE')
_vg = ob_chactermesh_001.vertex_groups.new(name='Hand.R')
_vg.add([55, 56, 57, 58, 59, 60, 61, 62], 1.0, 'REPLACE')
_vg = ob_chactermesh_001.vertex_groups.new(name='Neck')
_vg.add([17, 18, 53, 54], 1.0, 'REPLACE')
_vg = ob_chactermesh_001.vertex_groups.new(name='Head')
_vg.add([13, 14, 15, 16, 31, 46, 47, 48, 49, 50, 51, 52], 1.0, 'REPLACE')
_m = ob_chactermesh_001.modifiers.new('Armature', 'ARMATURE')
_m.object = ob_fps_character
ob_character_001.location = (2.0, 0.0, 0.0)
ob_character_001.lineart.crease_threshold = 0.0
ob_chactermesh_000.parent = ob_character_001
ob_chactermesh_000.location = (0.0, 0.0, 0.0)
ob_chactermesh_000.lineart.crease_threshold = 0.0
_vg = ob_chactermesh_000.vertex_groups.new(name='Root')
_vg = ob_chactermesh_000.vertex_groups.new(name='Pelvis')
_vg.add([10, 11, 93, 94, 95, 96], 1.0, 'REPLACE')
_vg = ob_chactermesh_000.vertex_groups.new(name='Hip.L')
_vg = ob_chactermesh_000.vertex_groups.new(name='Thigh.L')
for _i, _w in zip([12, 13, 14, 15, 16, 17, 18, 19, 74, 76], [1.0, 1.0, 1.0, 1.0, 1.0, 1.0, 1.0, 1.0, 0.5, 0.5]): _vg.add([_i], _w, 'REPLACE')
_vg = ob_chactermesh_000.vertex_groups.new(name='Shin.L')
for _i, _w in zip([20, 21, 22, 23, 74, 75, 76, 77, 182, 183], [1.0, 1.0, 1.0, 1.0, 0.5, 1.0, 0.5, 1.0, 1.0, 1.0]): _vg.add([_i], _w, 'REPLACE')
_vg = ob_chactermesh_000.vertex_groups.new(name='Foot.L')
_vg.add([50, 51, 52, 53, 54, 55, 56, 57, 66, 67, 68, 69], 1.0, 'REPLACE')
_vg = ob_chactermesh_000.vertex_groups.new(name='Toe.L')
_vg.add([58, 59, 60, 61, 62, 63, 64, 65], 1.0, 'REPLACE')
_vg = ob_chactermesh_000.vertex_groups.new(name='Hip.R')
_vg = ob_chactermesh_000.vertex_groups.new(name='Thigh.R')
for _i, _w in zip([97, 98, 99, 100, 101, 102, 103, 104, 172, 174], [1.0, 1.0, 1.0, 1.0, 1.0, 1.0, 1.0, 1.0, 0.5, 0.5]): _vg.add([_i], _w, 'REPLACE')
_vg = ob_chactermesh_000.vertex_groups.new(name='Shin.R')
for _i, _w in zip([105, 106, 107, 108, 172, 173, 174, 175, 180, 181], [1.0, 1.0, 1.0, 1.0, 0.5, 1.0, 0.5, 1.0, 1.0, 1.0]): _vg.add([_i], _w, 'REPLACE')
_vg = ob_chactermesh_000.vertex_groups.new(name='Foot.R')
_vg.add([148, 149, 150, 151, 152, 153, 154, 155, 164, 165, 166, 167], 1.0, 'REPLACE')
_vg = ob_chactermesh_000.vertex_groups.new(name='Toe.R')
_vg.add([156, 157, 158, 159, 160, 161, 162, 163], 1.0, 'REPLACE')
_vg = ob_chactermesh_000.vertex_groups.new(name='Waist')
_vg.add([0, 2, 78, 80, 82, 84], 1.0, 'REPLACE')
_vg = ob_chactermesh_000.vertex_groups.new(name='Torso')
_vg.add([34, 35, 120, 121, 122, 123], 1.0, 'REPLACE')
_vg = ob_chactermesh_000.vertex_groups.new(name='Chest')
_vg.add([1, 3, 32, 33, 79, 83, 85, 86, 117, 118, 119, 124, 125, 126], 1.0, 'REPLACE')
_vg = ob_chactermesh_000.vertex_groups.new(name='Shoulder.L')
_vg.add([4, 5], 1.0, 'REPLACE')
_vg = ob_chactermesh_000.vertex_groups.new(name='UArm.L')
for _i, _w in zip([6, 7, 8, 9, 24, 25, 26, 27, 70, 73], [1.0, 1.0, 1.0, 1.0, 1.0, 1.0, 1.0, 1.0, 0.5, 0.5]): _vg.add([_i], _w, 'REPLACE')
_vg = ob_chactermesh_000.vertex_groups.new(name='FArm.L')
for _i, _w in zip([28, 29, 30, 31, 70, 71, 72, 73, 178, 179], [1.0, 1.0, 1.0, 1.0, 0.5, 1.0, 1.0, 0.5, 1.0, 1.0]): _vg.add([_i], _w, 'REPLACE')
_vg = ob_chactermesh_000.vertex_groups.new(name='Hand.L')
_vg.add([42, 43, 44, 45, 46, 47, 48, 49], 1.0, 'REPLACE')
_vg = ob_chactermesh_000.vertex_groups.new(name='Shoulder.R')
_vg.add([87, 88], 1.0, 'REPLACE')
_vg = ob_chactermesh_000.vertex_groups.new(name='UArm.R')
for _i, _w in zip([89, 90, 91, 92, 109, 110, 111, 112, 168, 171], [1.0, 1.0, 1.0, 1.0, 1.0, 1.0, 1.0, 1.0, 0.5, 0.5]): _vg.add([_i], _w, 'REPLACE')
_vg = ob_chactermesh_000.vertex_groups.new(name='FArm.R')
for _i, _w in zip([113, 114, 115, 116, 168, 169, 170, 171, 176, 177], [1.0, 1.0, 1.0, 1.0, 0.5, 1.0, 1.0, 0.5, 1.0, 1.0]): _vg.add([_i], _w, 'REPLACE')
_vg = ob_chactermesh_000.vertex_groups.new(name='Hand.R')
_vg.add([140, 141, 142, 143, 144, 145, 146, 147], 1.0, 'REPLACE')
_vg = ob_chactermesh_000.vertex_groups.new(name='Neck')
_vg.add([40, 41, 134, 135, 136, 137, 138, 139], 1.0, 'REPLACE')
_vg = ob_chactermesh_000.vertex_groups.new(name='Head')
_vg.add([36, 37, 38, 39, 81, 127, 128, 129, 130, 131, 132, 133], 1.0, 'REPLACE')
_m = ob_chactermesh_000.modifiers.new('Armature', 'ARMATURE')
_m.object = ob_character_001

# ---- collection membership
col_collection_1.objects.link(ob_fps_character)
col_collection_1.objects.link(ob_chactermesh_001)
col_collection_1.objects.link(ob_character_001)
col_collection_1.objects.link(ob_chactermesh_000)

# ---- scene / render settings (as saved in the file)
scene.frame_start = 1; scene.frame_end = 250; scene.frame_set(1)
scene.render.engine = 'BLENDER_EEVEE_NEXT'
scene.render.resolution_percentage = 50
scene.render.dither_intensity = 0.0
scene.cycles.use_denoising = False
scene.cycles.samples = 128
scene.cycles.sampling_pattern = 'TABULATED_SOBOL'
scene.cycles.use_adaptive_sampling = False
scene.cycles.use_light_tree = False
scene.cycles.blur_glossy = 0.0
scene.cycles.sample_clamp_indirect = 0.0
scene.view_settings.view_transform = 'Standard'
bpy.context.view_layer.update()

# ---- added for rendering (the .blend has no active camera and no usable light): camera, sun
cam_auto = bpy.data.cameras.new('AutoCamera')
cam_auto.lens = 50.0
cam_auto.sensor_width = 36.0
cam_auto.clip_end = 1000.0
ob_auto_camera = bpy.data.objects.new('AutoCamera', cam_auto)
scene.collection.objects.link(ob_auto_camera)
ob_auto_camera.location = (5.70616, -5.77239, 5.71493)
ob_auto_camera.rotation_euler = (1.09748, -7.21219e-08, 0.694738)
scene.camera = ob_auto_camera
light_auto_sun = bpy.data.lights.new('AutoSun', 'SUN')
light_auto_sun.energy = 3.0
light_auto_sun.angle = 0.0523599
ob_auto_sun = bpy.data.objects.new('AutoSun', light_auto_sun)
scene.collection.objects.link(ob_auto_sun)
ob_auto_sun.rotation_euler = (0.872665, 0.174533, 0.523599)
bpy.context.view_layer.update()
